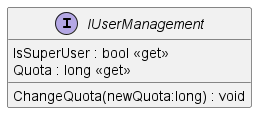

The diagram above was rendered by PlantUML. Its source (embedded in the PNG):
@startuml
interface IUserManagement {
    IsSuperUser : bool <<get>>
    Quota : long <<get>>
    ChangeQuota(newQuota:long) : void
}
@enduml